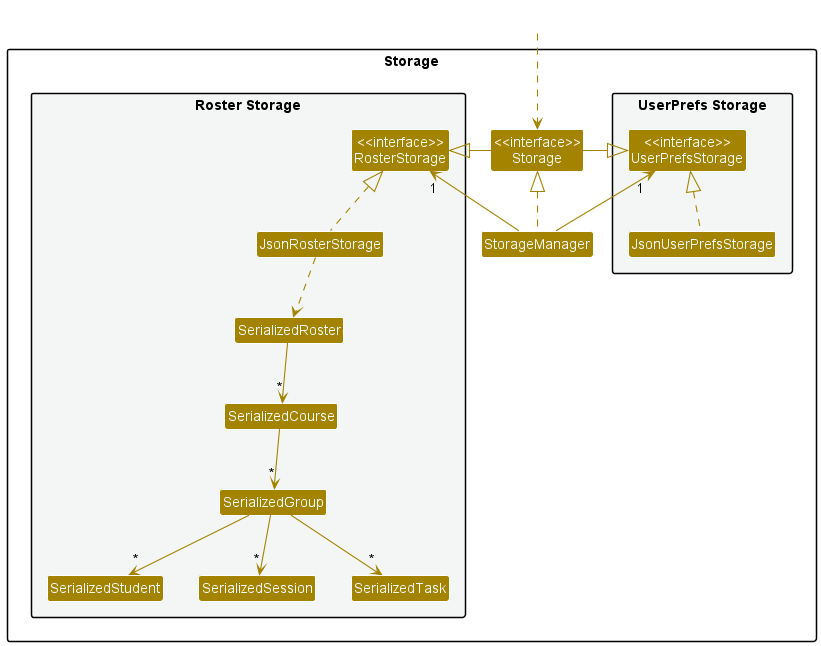

The diagram above was rendered by PlantUML. Its source (embedded in the PNG):
@startuml
!include style.puml
skinparam arrowThickness 1.1
skinparam arrowColor STORAGE_COLOR
skinparam classBackgroundColor STORAGE_COLOR

package Storage{

package "UserPrefs Storage" #F4F6F6{
Class "<<interface>>\nUserPrefsStorage" as UserPrefsStorage
Class JsonUserPrefsStorage
}

Class "<<interface>>\nStorage" as Storage
Class StorageManager

package "Roster Storage" #F4F6F6{
Class "<<interface>>\nRosterStorage" as RosterStorage
Class JsonRosterStorage
Class SerializedRoster
Class SerializedCourse
Class SerializedGroup
Class SerializedStudent
Class SerializedSession
Class SerializedTask
}

}

Class HiddenOutside #FFFFFF
HiddenOutside ..> Storage

StorageManager .up.|> Storage
StorageManager -up-> "1" UserPrefsStorage
StorageManager -up-> "1" RosterStorage

Storage -left-|> UserPrefsStorage
Storage -right-|> RosterStorage

JsonUserPrefsStorage .up.|> UserPrefsStorage
JsonRosterStorage .up.|> RosterStorage
JsonRosterStorage ..> SerializedRoster
SerializedRoster --> "*" SerializedCourse
SerializedCourse --> "*" SerializedGroup
SerializedGroup --> "*" SerializedStudent
SerializedGroup --> "*" SerializedTask
SerializedGroup --> "*" SerializedSession

@enduml